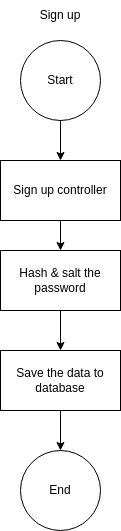

The diagram above was exported from draw.io. Its source (the exported page's mxGraphModel, read from the mxfile embedded in the PNG):
<mxGraphModel dx="1434" dy="807" grid="1" gridSize="10" guides="1" tooltips="1" connect="1" arrows="1" fold="1" page="1" pageScale="1" pageWidth="850" pageHeight="1100" math="0" shadow="0">
  <root>
    <mxCell id="0" />
    <mxCell id="1" parent="0" />
    <mxCell id="OvGGsHQ46lJP-_nZXzmc-2" value="Start" style="ellipse;whiteSpace=wrap;html=1;aspect=fixed;" parent="1" vertex="1">
      <mxGeometry x="395" y="160" width="80" height="80" as="geometry" />
    </mxCell>
    <mxCell id="OvGGsHQ46lJP-_nZXzmc-3" value="Sign up" style="text;html=1;strokeColor=none;fillColor=none;align=center;verticalAlign=middle;whiteSpace=wrap;rounded=0;" parent="1" vertex="1">
      <mxGeometry x="405" y="120" width="60" height="30" as="geometry" />
    </mxCell>
    <mxCell id="wmIo69BotjFtZgbo45hz-1" value="Sign up controller" style="rounded=0;whiteSpace=wrap;html=1;" vertex="1" parent="1">
      <mxGeometry x="375" y="280" width="120" height="60" as="geometry" />
    </mxCell>
    <mxCell id="wmIo69BotjFtZgbo45hz-2" value="" style="endArrow=classic;html=1;rounded=0;exitX=0.5;exitY=1;exitDx=0;exitDy=0;entryX=0.5;entryY=0;entryDx=0;entryDy=0;" edge="1" parent="1" source="OvGGsHQ46lJP-_nZXzmc-2" target="wmIo69BotjFtZgbo45hz-1">
      <mxGeometry width="50" height="50" relative="1" as="geometry">
        <mxPoint x="425" y="540" as="sourcePoint" />
        <mxPoint x="475" y="490" as="targetPoint" />
      </mxGeometry>
    </mxCell>
    <mxCell id="wmIo69BotjFtZgbo45hz-3" value="Hash &amp;amp; salt the password" style="rounded=0;whiteSpace=wrap;html=1;" vertex="1" parent="1">
      <mxGeometry x="375" y="370" width="120" height="60" as="geometry" />
    </mxCell>
    <mxCell id="wmIo69BotjFtZgbo45hz-4" value="" style="endArrow=classic;html=1;rounded=0;entryX=0.5;entryY=0;entryDx=0;entryDy=0;exitX=0.5;exitY=1;exitDx=0;exitDy=0;" edge="1" parent="1" source="wmIo69BotjFtZgbo45hz-1" target="wmIo69BotjFtZgbo45hz-3">
      <mxGeometry width="50" height="50" relative="1" as="geometry">
        <mxPoint x="315" y="270" as="sourcePoint" />
        <mxPoint x="365" y="220" as="targetPoint" />
      </mxGeometry>
    </mxCell>
    <mxCell id="wmIo69BotjFtZgbo45hz-6" value="" style="endArrow=classic;html=1;rounded=0;exitX=0.5;exitY=1;exitDx=0;exitDy=0;entryX=0.5;entryY=0;entryDx=0;entryDy=0;" edge="1" parent="1" source="wmIo69BotjFtZgbo45hz-3">
      <mxGeometry width="50" height="50" relative="1" as="geometry">
        <mxPoint x="665" y="410" as="sourcePoint" />
        <mxPoint x="435" y="470" as="targetPoint" />
      </mxGeometry>
    </mxCell>
    <mxCell id="wmIo69BotjFtZgbo45hz-20" value="End" style="ellipse;whiteSpace=wrap;html=1;aspect=fixed;" vertex="1" parent="1">
      <mxGeometry x="395" y="570" width="80" height="80" as="geometry" />
    </mxCell>
    <mxCell id="wmIo69BotjFtZgbo45hz-23" value="Save the data to database" style="rounded=0;whiteSpace=wrap;html=1;" vertex="1" parent="1">
      <mxGeometry x="375" y="470" width="120" height="60" as="geometry" />
    </mxCell>
    <mxCell id="wmIo69BotjFtZgbo45hz-24" value="" style="endArrow=classic;html=1;rounded=0;exitX=0.5;exitY=1;exitDx=0;exitDy=0;" edge="1" parent="1" source="wmIo69BotjFtZgbo45hz-23">
      <mxGeometry width="50" height="50" relative="1" as="geometry">
        <mxPoint x="450" y="650" as="sourcePoint" />
        <mxPoint x="435" y="570" as="targetPoint" />
      </mxGeometry>
    </mxCell>
  </root>
</mxGraphModel>